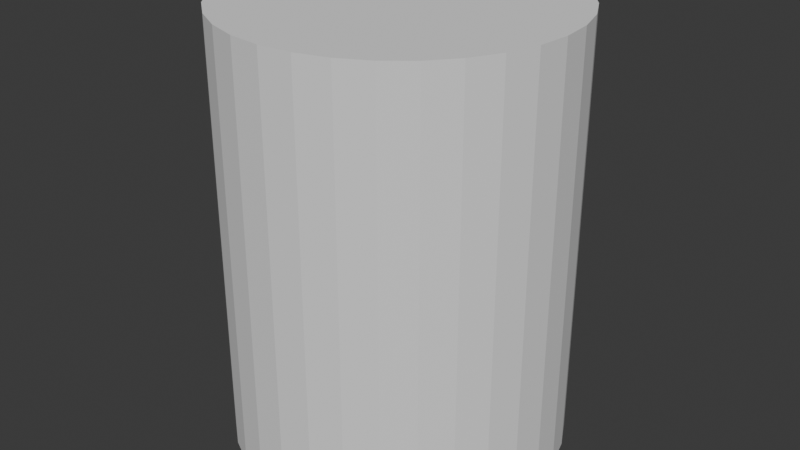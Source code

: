 # Source: collider.blend  (saved by Blender 4.1.24; exported with 4.5.12 LTS)
import bpy
from mathutils import Matrix  # noqa: F401  (used for matrix-valued properties, if any)

bpy.ops.wm.read_factory_settings(use_empty=True)
scene = bpy.context.scene
scene.name = 'Scene'

# ---- collections
col_collection = bpy.data.collections.new('Collection'); scene.collection.children.link(col_collection)

# ---- world
world_world = bpy.data.worlds.new('World'); scene.world = world_world
world_world.use_nodes = True; world_world.node_tree.nodes.clear()
_N = world_world.node_tree.nodes; _L = world_world.node_tree.links
n0 = _N.new('ShaderNodeOutputWorld'); n0.name = 'World Output'; n0.location = (300, 300)
n1 = _N.new('ShaderNodeBackground'); n1.name = 'Background'; n1.location = (10, 300)
n1.inputs[0].default_value = (0.05088, 0.05088, 0.05088, 1.0)
_L.new(n1.outputs[0], n0.inputs[0])
n0.is_active_output = True
world_world.color = (0.05088, 0.05088, 0.05088)
world_world.use_sun_shadow = False
world_world.sun_shadow_jitter_overblur = 0.0

# ---- meshes
me_x = bpy.data.meshes.new('Циліндр')
me_x.from_pydata([(0.0, 0.3, -0.915), (0.0, 0.3, 0.385), (0.09755, 0.2904, -0.915), (0.09755, 0.2904, 0.385), (0.1913, 0.2619, -0.915), (0.1913, 0.2619, 0.385), (0.2778, 0.2157, -0.915), (0.2778, 0.2157, 0.385), (0.3536, 0.1536, -0.915), (0.3536, 0.1536, 0.385), (0.4157, 0.07779, -0.915), (0.4157, 0.07779, 0.385), (0.4619, -0.008658, -0.915), (0.4619, -0.008658, 0.385), (0.4904, -0.1025, -0.915), (0.4904, -0.1025, 0.385), (0.5, -0.2, -0.915), (0.5, -0.2, 0.385), (0.4904, -0.2975, -0.915), (0.4904, -0.2975, 0.385), (0.4619, -0.3913, -0.915), (0.4619, -0.3913, 0.385), (0.4157, -0.4778, -0.915), (0.4157, -0.4778, 0.385), (0.3536, -0.5536, -0.915), (0.3536, -0.5536, 0.385), (0.2778, -0.6157, -0.915), (0.2778, -0.6157, 0.385), (0.1913, -0.6619, -0.915), (0.1913, -0.6619, 0.385), (0.09755, -0.6904, -0.915), (0.09755, -0.6904, 0.385), (0.0, -0.7, -0.915), (0.0, -0.7, 0.385), (-0.09755, -0.6904, -0.915), (-0.09755, -0.6904, 0.385), (-0.1913, -0.6619, -0.915), (-0.1913, -0.6619, 0.385), (-0.2778, -0.6157, -0.915), (-0.2778, -0.6157, 0.385), (-0.3536, -0.5536, -0.915), (-0.3536, -0.5536, 0.385), (-0.4157, -0.4778, -0.915), (-0.4157, -0.4778, 0.385), (-0.4619, -0.3913, -0.915), (-0.4619, -0.3913, 0.385), (-0.4904, -0.2975, -0.915), (-0.4904, -0.2975, 0.385), (-0.5, -0.2, -0.915), (-0.5, -0.2, 0.385), (-0.4904, -0.1025, -0.915), (-0.4904, -0.1025, 0.385), (-0.4619, -0.008658, -0.915), (-0.4619, -0.008658, 0.385), (-0.4157, 0.07779, -0.915), (-0.4157, 0.07779, 0.385), (-0.3536, 0.1536, -0.915), (-0.3536, 0.1536, 0.385), (-0.2778, 0.2157, -0.915), (-0.2778, 0.2157, 0.385), (-0.1913, 0.2619, -0.915), (-0.1913, 0.2619, 0.385), (-0.09755, 0.2904, -0.915), (-0.09755, 0.2904, 0.385)], [], [(0, 1, 3, 2), (2, 3, 5, 4), (4, 5, 7, 6), (6, 7, 9, 8), (8, 9, 11, 10), (10, 11, 13, 12), (12, 13, 15, 14), (14, 15, 17, 16), (16, 17, 19, 18), (18, 19, 21, 20), (20, 21, 23, 22), (22, 23, 25, 24), (24, 25, 27, 26), (26, 27, 29, 28), (28, 29, 31, 30), (30, 31, 33, 32), (32, 33, 35, 34), (34, 35, 37, 36), (36, 37, 39, 38), (38, 39, 41, 40), (40, 41, 43, 42), (42, 43, 45, 44), (44, 45, 47, 46), (46, 47, 49, 48), (48, 49, 51, 50), (50, 51, 53, 52), (52, 53, 55, 54), (54, 55, 57, 56), (56, 57, 59, 58), (58, 59, 61, 60), (3, 1, 63, 61, 59, 57, 55, 53, 51, 49, 47, 45, 43, 41, 39, 37, 35, 33, 31, 29, 27, 25, 23, 21, 19, 17, 15, 13, 11, 9, 7, 5), (60, 61, 63, 62), (62, 63, 1, 0), (0, 2, 4, 6, 8, 10, 12, 14, 16, 18, 20, 22, 24, 26, 28, 30, 32, 34, 36, 38, 40, 42, 44, 46, 48, 50, 52, 54, 56, 58, 60, 62)])
_uv = me_x.uv_layers.new(name='UVКарта')
_uv.uv.foreach_set('vector', [1.0, 0.5, 1.0, 1.0, 0.9688, 1.0, 0.9688, 0.5, 0.9688, 0.5, 0.9688, 1.0, 0.9375, 1.0, 0.9375, 0.5, 0.9375, 0.5, 0.9375, 1.0, 0.9062, 1.0, 0.9062, 0.5, 0.9062, 0.5, 0.9062, 1.0, 0.875, 1.0, 0.875, 0.5, 0.875, 0.5, 0.875, 1.0, 0.8438, 1.0, 0.8438, 0.5, 0.8438, 0.5, 0.8438, 1.0, 0.8125, 1.0, 0.8125, 0.5, 0.8125, 0.5, 0.8125, 1.0, 0.7812, 1.0, 0.7812, 0.5, 0.7812, 0.5, 0.7812, 1.0, 0.75, 1.0, 0.75, 0.5, 0.75, 0.5, 0.75, 1.0, 0.7188, 1.0, 0.7188, 0.5, 0.7188, 0.5, 0.7188, 1.0, 0.6875, 1.0, 0.6875, 0.5, 0.6875, 0.5, 0.6875, 1.0, 0.6562, 1.0, 0.6562, 0.5, 0.6562, 0.5, 0.6562, 1.0, 0.625, 1.0, 0.625, 0.5, 0.625, 0.5, 0.625, 1.0, 0.5938, 1.0, 0.5938, 0.5, 0.5938, 0.5, 0.5938, 1.0, 0.5625, 1.0, 0.5625, 0.5, 0.5625, 0.5, 0.5625, 1.0, 0.5312, 1.0, 0.5312, 0.5, 0.5312, 0.5, 0.5312, 1.0, 0.5, 1.0, 0.5, 0.5, 0.5, 0.5, 0.5, 1.0, 0.4688, 1.0, 0.4688, 0.5, 0.4688, 0.5, 0.4688, 1.0, 0.4375, 1.0, 0.4375, 0.5, 0.4375, 0.5, 0.4375, 1.0, 0.4062, 1.0, 0.4062, 0.5, 0.4062, 0.5, 0.4062, 1.0, 0.375, 1.0, 0.375, 0.5, 0.375, 0.5, 0.375, 1.0, 0.3438, 1.0, 0.3438, 0.5, 0.3438, 0.5, 0.3438, 1.0, 0.3125, 1.0, 0.3125, 0.5, 0.3125, 0.5, 0.3125, 1.0, 0.2812, 1.0, 0.2812, 0.5, 0.2812, 0.5, 0.2812, 1.0, 0.25, 1.0, 0.25, 0.5, 0.25, 0.5, 0.25, 1.0, 0.2188, 1.0, 0.2188, 0.5, 0.2188, 0.5, 0.2188, 1.0, 0.1875, 1.0, 0.1875, 0.5, 0.1875, 0.5, 0.1875, 1.0, 0.1562, 1.0, 0.1562, 0.5, 0.1562, 0.5, 0.1562, 1.0, 0.125, 1.0, 0.125, 0.5, 0.125, 0.5, 0.125, 1.0, 0.09375, 1.0, 0.09375, 0.5, 0.09375, 0.5, 0.09375, 1.0, 0.0625, 1.0, 0.0625, 0.5, 0.2968, 0.4854, 0.25, 0.49, 0.2032, 0.4854, 0.1582, 0.4717, 0.1167, 0.4496, 0.08029, 0.4197, 0.05045, 0.3833, 0.02827, 0.3418, 0.01461, 0.2968, 0.01, 0.25, 0.01461, 0.2032, 0.02827, 0.1582, 0.05045, 0.1167, 0.08029, 0.08029, 0.1167, 0.05045, 0.1582, 0.02827, 0.2032, 0.01461, 0.25, 0.01, 0.2968, 0.01461, 0.3418, 0.02827, 0.3833, 0.05045, 0.4197, 0.08029, 0.4496, 0.1167, 0.4717, 0.1582, 0.4854, 0.2032, 0.49, 0.25, 0.4854, 0.2968, 0.4717, 0.3418, 0.4496, 0.3833, 0.4197, 0.4197, 0.3833, 0.4496, 0.3418, 0.4717, 0.0625, 0.5, 0.0625, 1.0, 0.03125, 1.0, 0.03125, 0.5, 0.03125, 0.5, 0.03125, 1.0, 0.0, 1.0, 0.0, 0.5, 0.75, 0.49, 0.7968, 0.4854, 0.8418, 0.4717, 0.8833, 0.4496, 0.9197, 0.4197, 0.9496, 0.3833, 0.9717, 0.3418, 0.9854, 0.2968, 0.99, 0.25, 0.9854, 0.2032, 0.9717, 0.1582, 0.9496, 0.1167, 0.9197, 0.08029, 0.8833, 0.05045, 0.8418, 0.02827, 0.7968, 0.01461, 0.75, 0.01, 0.7032, 0.01461, 0.6582, 0.02827, 0.6167, 0.05045, 0.5803, 0.08029, 0.5504, 0.1167, 0.5283, 0.1582, 0.5146, 0.2032, 0.51, 0.25, 0.5146, 0.2968, 0.5283, 0.3418, 0.5504, 0.3833, 0.5803, 0.4197, 0.6167, 0.4496, 0.6582, 0.4717, 0.7032, 0.4854])
me_x.update()

# ---- objects
ob_x = bpy.data.objects.new('Циліндр', me_x)

# ---- transforms, parenting, visibility, modifiers, constraints
ob_x.location = (0.0, 0.0, 0.0)

# ---- collection membership
col_collection.objects.link(ob_x)

# ---- scene / render settings (as saved in the file)
scene.frame_start = 1; scene.frame_end = 250; scene.frame_set(1)
scene.render.engine = 'BLENDER_EEVEE_NEXT'
scene.cycles.sampling_pattern = 'TABULATED_SOBOL'
scene.eevee.ray_tracing_options.trace_max_roughness = 0.0
bpy.context.view_layer.update()

# ---- added for rendering (the .blend has no active camera and no usable light): camera, sun
cam_auto = bpy.data.cameras.new('AutoCamera')
cam_auto.lens = 50.0
cam_auto.sensor_width = 36.0
cam_auto.clip_end = 1000.0
ob_auto_camera = bpy.data.objects.new('AutoCamera', cam_auto)
scene.collection.objects.link(ob_auto_camera)
ob_auto_camera.location = (1.7773, -2.33276, 1.15684)
ob_auto_camera.rotation_euler = (1.09748, -7.21219e-08, 0.694738)
scene.camera = ob_auto_camera
light_auto_sun = bpy.data.lights.new('AutoSun', 'SUN')
light_auto_sun.energy = 3.0
light_auto_sun.angle = 0.0523599
ob_auto_sun = bpy.data.objects.new('AutoSun', light_auto_sun)
scene.collection.objects.link(ob_auto_sun)
ob_auto_sun.rotation_euler = (0.872665, 0.174533, 0.523599)
bpy.context.view_layer.update()
